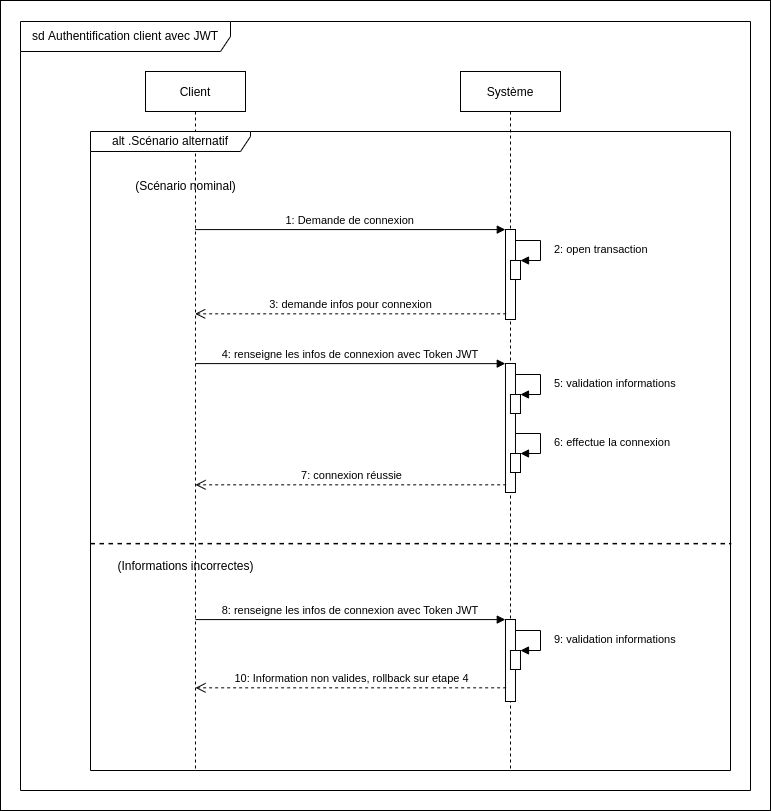

The diagram above was exported from draw.io. Its source (the exported page's mxGraphModel, read from the mxfile embedded in the PNG):
<mxGraphModel dx="1422" dy="905" grid="1" gridSize="10" guides="1" tooltips="1" connect="1" arrows="1" fold="1" page="1" pageScale="1" pageWidth="850" pageHeight="1100" math="0" shadow="0">
  <root>
    <mxCell id="0" />
    <mxCell id="1" parent="0" />
    <mxCell id="wHRpY76hGUBQC49TYBsd-1" value="" style="rounded=0;whiteSpace=wrap;html=1;" vertex="1" parent="1">
      <mxGeometry x="40" width="770" height="810" as="geometry" />
    </mxCell>
    <mxCell id="3nuBFxr9cyL0pnOWT2aG-1" value="Client" style="shape=umlLifeline;perimeter=lifelinePerimeter;container=1;collapsible=0;recursiveResize=0;rounded=0;shadow=0;strokeWidth=1;" parent="1" vertex="1">
      <mxGeometry x="185" y="71" width="100" height="700" as="geometry" />
    </mxCell>
    <mxCell id="3nuBFxr9cyL0pnOWT2aG-5" value="Système" style="shape=umlLifeline;perimeter=lifelinePerimeter;container=1;collapsible=0;recursiveResize=0;rounded=0;shadow=0;strokeWidth=1;" parent="1" vertex="1">
      <mxGeometry x="500" y="71" width="100" height="700" as="geometry" />
    </mxCell>
    <mxCell id="3nuBFxr9cyL0pnOWT2aG-6" value="" style="points=[];perimeter=orthogonalPerimeter;rounded=0;shadow=0;strokeWidth=1;" parent="3nuBFxr9cyL0pnOWT2aG-5" vertex="1">
      <mxGeometry x="45" y="158" width="10" height="90" as="geometry" />
    </mxCell>
    <mxCell id="ACpD3JUpKCr6E8lD5IE--1" value="" style="html=1;points=[];perimeter=orthogonalPerimeter;" parent="3nuBFxr9cyL0pnOWT2aG-5" vertex="1">
      <mxGeometry x="50" y="189" width="10" height="19" as="geometry" />
    </mxCell>
    <mxCell id="ACpD3JUpKCr6E8lD5IE--2" value="2: open transaction" style="edgeStyle=orthogonalEdgeStyle;html=1;align=left;spacingLeft=2;endArrow=block;rounded=0;entryX=1;entryY=0;" parent="3nuBFxr9cyL0pnOWT2aG-5" source="3nuBFxr9cyL0pnOWT2aG-6" target="ACpD3JUpKCr6E8lD5IE--1" edge="1">
      <mxGeometry x="0.0588" y="10" relative="1" as="geometry">
        <mxPoint x="60" y="189" as="sourcePoint" />
        <Array as="points">
          <mxPoint x="80" y="169" />
          <mxPoint x="80" y="189" />
        </Array>
        <mxPoint as="offset" />
      </mxGeometry>
    </mxCell>
    <mxCell id="ACpD3JUpKCr6E8lD5IE--4" value="" style="points=[];perimeter=orthogonalPerimeter;rounded=0;shadow=0;strokeWidth=1;" parent="3nuBFxr9cyL0pnOWT2aG-5" vertex="1">
      <mxGeometry x="44.98" y="292" width="10" height="129" as="geometry" />
    </mxCell>
    <mxCell id="ACpD3JUpKCr6E8lD5IE--5" value="" style="html=1;points=[];perimeter=orthogonalPerimeter;" parent="3nuBFxr9cyL0pnOWT2aG-5" vertex="1">
      <mxGeometry x="49.98000000000002" y="323" width="10" height="19" as="geometry" />
    </mxCell>
    <mxCell id="ACpD3JUpKCr6E8lD5IE--6" value="5: validation informations" style="edgeStyle=orthogonalEdgeStyle;html=1;align=left;spacingLeft=2;endArrow=block;rounded=0;entryX=1;entryY=0;" parent="3nuBFxr9cyL0pnOWT2aG-5" source="ACpD3JUpKCr6E8lD5IE--4" target="ACpD3JUpKCr6E8lD5IE--5" edge="1">
      <mxGeometry x="0.0588" y="10" relative="1" as="geometry">
        <mxPoint x="-440.02" y="263" as="sourcePoint" />
        <Array as="points">
          <mxPoint x="79.98000000000002" y="303" />
          <mxPoint x="79.98000000000002" y="323" />
        </Array>
        <mxPoint as="offset" />
      </mxGeometry>
    </mxCell>
    <mxCell id="ACpD3JUpKCr6E8lD5IE--7" value="4: renseigne les infos de connexion avec Token JWT" style="verticalAlign=bottom;endArrow=block;shadow=0;strokeWidth=1;entryX=-0.02;entryY=0.001;entryDx=0;entryDy=0;entryPerimeter=0;" parent="3nuBFxr9cyL0pnOWT2aG-5" target="ACpD3JUpKCr6E8lD5IE--4" edge="1">
      <mxGeometry relative="1" as="geometry">
        <mxPoint x="-264.99619047619046" y="292.09000000000003" as="sourcePoint" />
        <mxPoint x="39.98000000000002" y="292" as="targetPoint" />
      </mxGeometry>
    </mxCell>
    <mxCell id="ACpD3JUpKCr6E8lD5IE--8" value="7: connexion réussie" style="html=1;verticalAlign=bottom;endArrow=open;dashed=1;endSize=8;rounded=0;exitX=0.067;exitY=0.937;exitDx=0;exitDy=0;exitPerimeter=0;" parent="3nuBFxr9cyL0pnOWT2aG-5" edge="1">
      <mxGeometry relative="1" as="geometry">
        <mxPoint x="45.65000000000009" y="413.33000000000004" as="sourcePoint" />
        <mxPoint x="-264.99619047619046" y="413.33000000000004" as="targetPoint" />
      </mxGeometry>
    </mxCell>
    <mxCell id="ACpD3JUpKCr6E8lD5IE--9" value="" style="html=1;points=[];perimeter=orthogonalPerimeter;" parent="3nuBFxr9cyL0pnOWT2aG-5" vertex="1">
      <mxGeometry x="50" y="382" width="10" height="19" as="geometry" />
    </mxCell>
    <mxCell id="ACpD3JUpKCr6E8lD5IE--10" value="6: effectue la connexion" style="edgeStyle=orthogonalEdgeStyle;html=1;align=left;spacingLeft=2;endArrow=block;rounded=0;entryX=1;entryY=0;" parent="3nuBFxr9cyL0pnOWT2aG-5" target="ACpD3JUpKCr6E8lD5IE--9" edge="1">
      <mxGeometry x="0.0588" y="10" relative="1" as="geometry">
        <mxPoint x="55" y="362" as="sourcePoint" />
        <Array as="points">
          <mxPoint x="80" y="362" />
          <mxPoint x="80" y="382" />
        </Array>
        <mxPoint as="offset" />
      </mxGeometry>
    </mxCell>
    <mxCell id="ACpD3JUpKCr6E8lD5IE--11" value="" style="points=[];perimeter=orthogonalPerimeter;rounded=0;shadow=0;strokeWidth=1;" parent="3nuBFxr9cyL0pnOWT2aG-5" vertex="1">
      <mxGeometry x="44.98" y="548" width="10" height="82" as="geometry" />
    </mxCell>
    <mxCell id="ACpD3JUpKCr6E8lD5IE--12" value="" style="html=1;points=[];perimeter=orthogonalPerimeter;" parent="3nuBFxr9cyL0pnOWT2aG-5" vertex="1">
      <mxGeometry x="49.98000000000002" y="579" width="10" height="19" as="geometry" />
    </mxCell>
    <mxCell id="ACpD3JUpKCr6E8lD5IE--13" value="9: validation informations" style="edgeStyle=orthogonalEdgeStyle;html=1;align=left;spacingLeft=2;endArrow=block;rounded=0;entryX=1;entryY=0;" parent="3nuBFxr9cyL0pnOWT2aG-5" source="ACpD3JUpKCr6E8lD5IE--11" target="ACpD3JUpKCr6E8lD5IE--12" edge="1">
      <mxGeometry x="0.0588" y="10" relative="1" as="geometry">
        <mxPoint x="-940.02" y="459" as="sourcePoint" />
        <Array as="points">
          <mxPoint x="79.98000000000002" y="559" />
          <mxPoint x="79.98000000000002" y="579" />
        </Array>
        <mxPoint as="offset" />
      </mxGeometry>
    </mxCell>
    <mxCell id="ACpD3JUpKCr6E8lD5IE--14" value="8: renseigne les infos de connexion avec Token JWT" style="verticalAlign=bottom;endArrow=block;shadow=0;strokeWidth=1;entryX=-0.02;entryY=0.001;entryDx=0;entryDy=0;entryPerimeter=0;" parent="3nuBFxr9cyL0pnOWT2aG-5" target="ACpD3JUpKCr6E8lD5IE--11" edge="1">
      <mxGeometry relative="1" as="geometry">
        <mxPoint x="-264.99619047619046" y="548.09" as="sourcePoint" />
        <mxPoint x="-460.02" y="488" as="targetPoint" />
      </mxGeometry>
    </mxCell>
    <mxCell id="ACpD3JUpKCr6E8lD5IE--15" value="10: Information non valides, rollback sur etape 4" style="html=1;verticalAlign=bottom;endArrow=open;dashed=1;endSize=8;rounded=0;exitX=0.067;exitY=0.937;exitDx=0;exitDy=0;exitPerimeter=0;" parent="3nuBFxr9cyL0pnOWT2aG-5" edge="1">
      <mxGeometry relative="1" as="geometry">
        <mxPoint x="45.65000000000009" y="616.33" as="sourcePoint" />
        <mxPoint x="-264.99619047619046" y="616.33" as="targetPoint" />
      </mxGeometry>
    </mxCell>
    <mxCell id="3nuBFxr9cyL0pnOWT2aG-8" value="1: Demande de connexion" style="verticalAlign=bottom;endArrow=block;shadow=0;strokeWidth=1;entryX=-0.02;entryY=0.001;entryDx=0;entryDy=0;entryPerimeter=0;" parent="1" target="3nuBFxr9cyL0pnOWT2aG-6" edge="1">
      <mxGeometry relative="1" as="geometry">
        <mxPoint x="234.66666666666674" y="229.08999999999992" as="sourcePoint" />
        <mxPoint x="540" y="259" as="targetPoint" />
      </mxGeometry>
    </mxCell>
    <mxCell id="ACpD3JUpKCr6E8lD5IE--3" value="3: demande infos pour connexion" style="html=1;verticalAlign=bottom;endArrow=open;dashed=1;endSize=8;rounded=0;exitX=0.067;exitY=0.937;exitDx=0;exitDy=0;exitPerimeter=0;" parent="1" source="3nuBFxr9cyL0pnOWT2aG-6" edge="1">
      <mxGeometry relative="1" as="geometry">
        <mxPoint x="540" y="344" as="sourcePoint" />
        <mxPoint x="234.66666666666674" y="313.3299999999999" as="targetPoint" />
      </mxGeometry>
    </mxCell>
    <mxCell id="ACpD3JUpKCr6E8lD5IE--18" value="alt .Scénario alternatif" style="shape=umlFrame;whiteSpace=wrap;html=1;width=160;height=20;" parent="1" vertex="1">
      <mxGeometry x="130" y="131" width="640" height="639" as="geometry" />
    </mxCell>
    <mxCell id="ACpD3JUpKCr6E8lD5IE--19" value="(Scénario nominal)" style="text;html=1;align=center;verticalAlign=middle;resizable=0;points=[];autosize=1;strokeColor=none;fillColor=none;" parent="1" vertex="1">
      <mxGeometry x="165" y="171" width="120" height="30" as="geometry" />
    </mxCell>
    <mxCell id="ACpD3JUpKCr6E8lD5IE--20" value="(Informations incorrectes)" style="text;html=1;align=center;verticalAlign=middle;resizable=0;points=[];autosize=1;strokeColor=none;fillColor=none;" parent="1" vertex="1">
      <mxGeometry x="145" y="551" width="160" height="30" as="geometry" />
    </mxCell>
    <mxCell id="ACpD3JUpKCr6E8lD5IE--21" value="" style="endArrow=none;dashed=1;html=1;rounded=0;entryX=1.001;entryY=0.645;entryDx=0;entryDy=0;entryPerimeter=0;exitX=0;exitY=0.645;exitDx=0;exitDy=0;exitPerimeter=0;strokeWidth=1.5;" parent="1" source="ACpD3JUpKCr6E8lD5IE--18" target="ACpD3JUpKCr6E8lD5IE--18" edge="1">
      <mxGeometry width="50" height="50" relative="1" as="geometry">
        <mxPoint x="410" y="591" as="sourcePoint" />
        <mxPoint x="460" y="541" as="targetPoint" />
      </mxGeometry>
    </mxCell>
    <mxCell id="ACpD3JUpKCr6E8lD5IE--22" value="sd Authentification client avec JWT" style="shape=umlFrame;whiteSpace=wrap;html=1;width=210;height=30;" parent="1" vertex="1">
      <mxGeometry x="60" y="21" width="730" height="769" as="geometry" />
    </mxCell>
  </root>
</mxGraphModel>